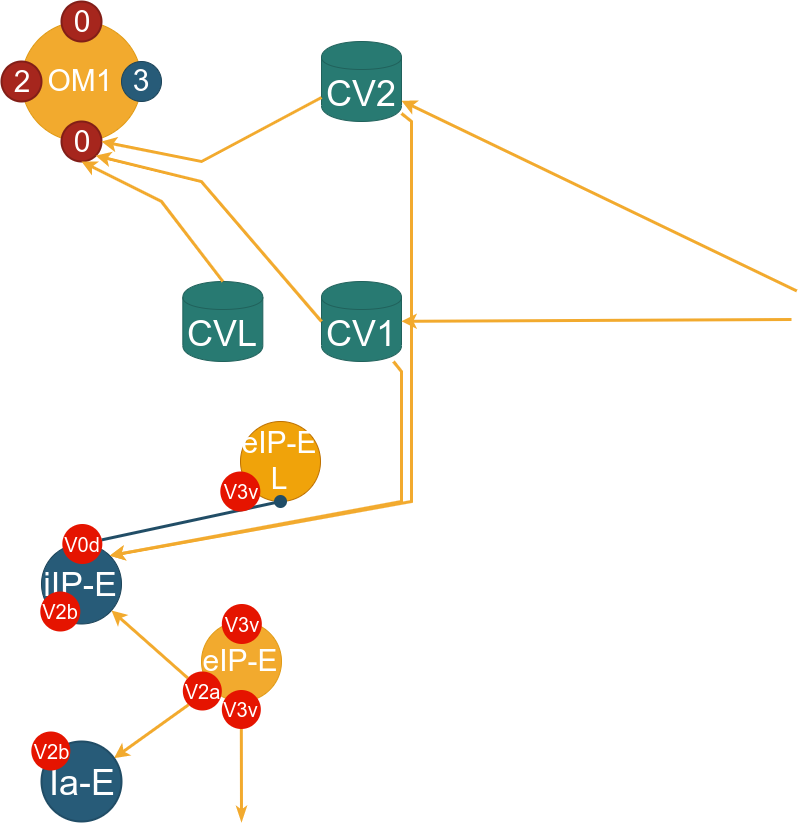

The diagram above was exported from draw.io. Its source (the exported page's mxGraphModel, read from the mxfile embedded in the PNG):
<mxGraphModel dx="228" dy="2808" grid="1" gridSize="10" guides="1" tooltips="1" connect="1" arrows="1" fold="1" page="1" pageScale="1" pageWidth="850" pageHeight="1100" math="0" shadow="0">
  <root>
    <mxCell id="nKRxAUVCSlMucw1rZL94-0" />
    <mxCell id="nKRxAUVCSlMucw1rZL94-1" parent="nKRxAUVCSlMucw1rZL94-0" />
    <mxCell id="4ZpYz1zIDZLdj0HAWDNY-0" value="&lt;font style=&quot;font-size: 30px&quot;&gt;eIP-E&lt;br&gt;L&lt;/font&gt;" style="ellipse;whiteSpace=wrap;html=1;aspect=fixed;rounded=0;shadow=0;glass=0;comic=0;labelBackgroundColor=none;strokeColor=#BD7000;strokeWidth=1;fillColor=#f0a30a;fontSize=20;fontColor=#ffffff;align=center;" parent="nKRxAUVCSlMucw1rZL94-1" vertex="1">
      <mxGeometry x="3319" y="-200" width="80" height="80" as="geometry" />
    </mxCell>
    <mxCell id="4ZpYz1zIDZLdj0HAWDNY-1" style="comic=0;html=1;startArrow=none;startFill=0;endArrow=oval;endFill=1;jettySize=auto;orthogonalLoop=1;strokeColor=#214D66;strokeWidth=3;fontSize=18;fontColor=#FF8000;fillColor=#dae8fc;endSize=10;gradientColor=#7ea6e0;rounded=0;entryX=0.5;entryY=1;entryDx=0;entryDy=0;" parent="nKRxAUVCSlMucw1rZL94-1" source="4ZpYz1zIDZLdj0HAWDNY-27" target="4ZpYz1zIDZLdj0HAWDNY-0" edge="1">
      <mxGeometry relative="1" as="geometry">
        <Array as="points" />
        <mxPoint x="3128.989283352661" y="2.4927254901831475" as="sourcePoint" />
        <mxPoint x="3300" y="-160" as="targetPoint" />
      </mxGeometry>
    </mxCell>
    <mxCell id="4ZpYz1zIDZLdj0HAWDNY-2" value="&lt;font style=&quot;font-size: 34px&quot;&gt;iIP-E&lt;/font&gt;" style="ellipse;whiteSpace=wrap;html=1;aspect=fixed;rounded=0;shadow=0;glass=0;comic=0;labelBackgroundColor=none;strokeColor=#1D4459;strokeWidth=1;fillColor=#275B78;fontSize=30;fontColor=#FFFFFF;align=center;gradientColor=none;" parent="nKRxAUVCSlMucw1rZL94-1" vertex="1">
      <mxGeometry x="3120" y="-77.5" width="80" height="80" as="geometry" />
    </mxCell>
    <mxCell id="4ZpYz1zIDZLdj0HAWDNY-3" style="rounded=0;html=1;entryX=0.5;entryY=0;startArrow=none;startFill=0;endArrow=classicThin;endFill=1;jettySize=auto;orthogonalLoop=1;strokeColor=#F2AA2E;strokeWidth=3;fontSize=20;fontColor=#003366;fillColor=#ffcd28;gradientColor=#ffa500;exitX=0.5;exitY=1;exitDx=0;exitDy=0;" parent="nKRxAUVCSlMucw1rZL94-1" source="4ZpYz1zIDZLdj0HAWDNY-22" edge="1">
      <mxGeometry relative="1" as="geometry">
        <mxPoint x="3390" y="110" as="sourcePoint" />
        <mxPoint x="3320.000000000001" y="200" as="targetPoint" />
      </mxGeometry>
    </mxCell>
    <mxCell id="4ZpYz1zIDZLdj0HAWDNY-4" value="" style="endArrow=classic;html=1;strokeColor=#F2AA2E;strokeWidth=3;fontSize=20;fontColor=#003366;fillColor=#ffcd28;gradientColor=#ffa500;rounded=0;exitX=0;exitY=1;exitDx=0;exitDy=0;" parent="nKRxAUVCSlMucw1rZL94-1" source="4ZpYz1zIDZLdj0HAWDNY-25" target="4ZpYz1zIDZLdj0HAWDNY-5" edge="1">
      <mxGeometry width="50" height="50" relative="1" as="geometry">
        <mxPoint x="3200" y="64" as="sourcePoint" />
        <mxPoint x="3183" y="20" as="targetPoint" />
        <Array as="points" />
      </mxGeometry>
    </mxCell>
    <mxCell id="4ZpYz1zIDZLdj0HAWDNY-5" value="&lt;font style=&quot;font-size: 36px&quot;&gt;Ia-E&lt;/font&gt;" style="ellipse;whiteSpace=wrap;html=1;aspect=fixed;strokeColor=#214D66;strokeWidth=2;fillColor=#275b78;fontSize=30;fontColor=#FFFFFF;gradientColor=none;" parent="nKRxAUVCSlMucw1rZL94-1" vertex="1">
      <mxGeometry x="3120" y="120" width="80" height="80" as="geometry" />
    </mxCell>
    <mxCell id="4ZpYz1zIDZLdj0HAWDNY-6" style="edgeStyle=none;rounded=0;orthogonalLoop=1;jettySize=auto;html=1;strokeWidth=3;strokeColor=#F2AA2E;" parent="nKRxAUVCSlMucw1rZL94-1" source="4ZpYz1zIDZLdj0HAWDNY-25" target="4ZpYz1zIDZLdj0HAWDNY-2" edge="1">
      <mxGeometry relative="1" as="geometry">
        <mxPoint x="3210" y="-20" as="targetPoint" />
      </mxGeometry>
    </mxCell>
    <mxCell id="4ZpYz1zIDZLdj0HAWDNY-7" value="&lt;font style=&quot;font-size: 30px&quot;&gt;eIP-E&lt;/font&gt;" style="ellipse;whiteSpace=wrap;html=1;aspect=fixed;rounded=0;shadow=0;glass=0;comic=0;labelBackgroundColor=none;strokeColor=#E09A14;strokeWidth=1;fillColor=#f2aa2e;fontSize=30;fontColor=#FFFFFF;align=center;gradientColor=none;" parent="nKRxAUVCSlMucw1rZL94-1" vertex="1">
      <mxGeometry x="3280" width="80" height="80" as="geometry" />
    </mxCell>
    <mxCell id="4ZpYz1zIDZLdj0HAWDNY-8" style="rounded=0;orthogonalLoop=1;jettySize=auto;html=1;entryX=1;entryY=0;entryDx=0;entryDy=0;strokeWidth=3;fillColor=#e3c800;strokeColor=#F2AA2E;" parent="nKRxAUVCSlMucw1rZL94-1" source="4ZpYz1zIDZLdj0HAWDNY-9" target="4ZpYz1zIDZLdj0HAWDNY-2" edge="1">
      <mxGeometry relative="1" as="geometry">
        <Array as="points">
          <mxPoint x="3480" y="-250" />
          <mxPoint x="3480" y="-120" />
        </Array>
      </mxGeometry>
    </mxCell>
    <mxCell id="4ZpYz1zIDZLdj0HAWDNY-9" value="&lt;font style=&quot;font-size: 36px&quot;&gt;CV1&lt;/font&gt;" style="shape=cylinder;whiteSpace=wrap;html=1;boundedLbl=1;backgroundOutline=1;rounded=1;shadow=0;glass=0;strokeColor=#20615B;strokeWidth=1;fillColor=#287a72;gradientColor=none;fontSize=30;align=center;fontColor=#FFFFFF;" parent="nKRxAUVCSlMucw1rZL94-1" vertex="1">
      <mxGeometry x="3400" y="-340" width="80" height="80" as="geometry" />
    </mxCell>
    <mxCell id="4ZpYz1zIDZLdj0HAWDNY-10" style="edgeStyle=none;rounded=0;orthogonalLoop=1;jettySize=auto;html=1;entryX=1;entryY=0;entryDx=0;entryDy=0;strokeWidth=3;fillColor=#f0a30a;strokeColor=#F2AA2E;" parent="nKRxAUVCSlMucw1rZL94-1" source="4ZpYz1zIDZLdj0HAWDNY-11" target="4ZpYz1zIDZLdj0HAWDNY-2" edge="1">
      <mxGeometry relative="1" as="geometry">
        <mxPoint x="3200" y="-40" as="targetPoint" />
        <Array as="points">
          <mxPoint x="3490" y="-500" />
          <mxPoint x="3490" y="-120" />
        </Array>
      </mxGeometry>
    </mxCell>
    <mxCell id="4ZpYz1zIDZLdj0HAWDNY-11" value="&lt;font style=&quot;font-size: 36px&quot;&gt;CV2&lt;/font&gt;" style="shape=cylinder;whiteSpace=wrap;html=1;boundedLbl=1;backgroundOutline=1;rounded=1;shadow=0;glass=0;strokeColor=#20615B;strokeWidth=1;fillColor=#287a72;gradientColor=none;fontSize=30;align=center;fontColor=#FFFFFF;" parent="nKRxAUVCSlMucw1rZL94-1" vertex="1">
      <mxGeometry x="3400" y="-580" width="80" height="80" as="geometry" />
    </mxCell>
    <mxCell id="4ZpYz1zIDZLdj0HAWDNY-12" value="OM1" style="rounded=1;whiteSpace=wrap;html=1;fontSize=30;align=center;shadow=0;fontColor=#FFFFFF;strokeColor=#E09A14;strokeWidth=1;fillColor=#f2aa2e;gradientColor=none;glass=0;labelBackgroundColor=none;arcSize=50;" parent="nKRxAUVCSlMucw1rZL94-1" vertex="1">
      <mxGeometry x="3100" y="-600" width="120" height="120" as="geometry" />
    </mxCell>
    <mxCell id="4ZpYz1zIDZLdj0HAWDNY-13" value="3" style="ellipse;whiteSpace=wrap;html=1;fontSize=30;verticalAlign=middle;align=center;fillColor=#275B78;strokeColor=#1D4459;rounded=0;shadow=0;fontColor=#FFFFFF;strokeWidth=1;gradientColor=none;glass=0;labelBackgroundColor=none;" parent="nKRxAUVCSlMucw1rZL94-1" vertex="1">
      <mxGeometry x="3200" y="-560" width="40" height="40" as="geometry" />
    </mxCell>
    <mxCell id="4ZpYz1zIDZLdj0HAWDNY-14" value="2" style="ellipse;whiteSpace=wrap;html=1;fontSize=30;verticalAlign=middle;align=center;fillColor=#A6261D;strokeColor=#821E17;rounded=1;fontColor=#FFFFFF;strokeWidth=2;gradientColor=none;" parent="nKRxAUVCSlMucw1rZL94-1" vertex="1">
      <mxGeometry x="3080" y="-560" width="40" height="40" as="geometry" />
    </mxCell>
    <mxCell id="4ZpYz1zIDZLdj0HAWDNY-15" value="0" style="ellipse;whiteSpace=wrap;html=1;fontSize=30;verticalAlign=middle;align=center;fillColor=#a6261d;strokeColor=#821E17;rounded=1;fontColor=#FFFFFF;strokeWidth=2;gradientColor=none;" parent="nKRxAUVCSlMucw1rZL94-1" vertex="1">
      <mxGeometry x="3140" y="-500" width="40" height="40" as="geometry" />
    </mxCell>
    <mxCell id="4ZpYz1zIDZLdj0HAWDNY-16" value="0" style="ellipse;whiteSpace=wrap;html=1;fontSize=30;verticalAlign=middle;align=center;fillColor=#a6261d;strokeColor=#821E17;rounded=1;fontColor=#FFFFFF;strokeWidth=2;gradientColor=none;" parent="nKRxAUVCSlMucw1rZL94-1" vertex="1">
      <mxGeometry x="3140" y="-620" width="40" height="40" as="geometry" />
    </mxCell>
    <mxCell id="4ZpYz1zIDZLdj0HAWDNY-17" style="rounded=0;comic=0;html=1;entryX=1;entryY=1;shadow=0;labelBackgroundColor=none;startArrow=none;startFill=0;startSize=6;endArrow=classic;endFill=1;endSize=6;jettySize=auto;orthogonalLoop=1;strokeColor=#F2AA2E;strokeWidth=3;fillColor=#ffcd28;gradientColor=#ffa500;fontSize=20;fontColor=#FFFFFF;align=left;exitX=0;exitY=0.5;entryDx=0;entryDy=0;exitDx=0;exitDy=0;" parent="nKRxAUVCSlMucw1rZL94-1" source="4ZpYz1zIDZLdj0HAWDNY-9" target="4ZpYz1zIDZLdj0HAWDNY-15" edge="1">
      <mxGeometry relative="1" as="geometry">
        <mxPoint x="3876" y="-657.7439024390246" as="sourcePoint" />
        <mxPoint x="3480" y="-554" as="targetPoint" />
        <Array as="points">
          <mxPoint x="3280" y="-440" />
        </Array>
      </mxGeometry>
    </mxCell>
    <mxCell id="4ZpYz1zIDZLdj0HAWDNY-18" style="rounded=0;comic=0;html=1;shadow=0;labelBackgroundColor=none;startArrow=none;startFill=0;startSize=6;endArrow=classic;endFill=1;endSize=6;jettySize=auto;orthogonalLoop=1;strokeColor=#F2AA2E;strokeWidth=3;fillColor=#ffcd28;gradientColor=#ffa500;fontSize=30;fontColor=#FFFFFF;align=left;exitX=0;exitY=0.7;entryX=1;entryY=0.5;exitDx=0;exitDy=0;entryDx=0;entryDy=0;" parent="nKRxAUVCSlMucw1rZL94-1" source="4ZpYz1zIDZLdj0HAWDNY-11" target="4ZpYz1zIDZLdj0HAWDNY-15" edge="1">
      <mxGeometry relative="1" as="geometry">
        <mxPoint x="3876" y="-738.610705596107" as="sourcePoint" />
        <mxPoint x="3480" y="-568" as="targetPoint" />
        <Array as="points">
          <mxPoint x="3280" y="-460" />
        </Array>
      </mxGeometry>
    </mxCell>
    <mxCell id="4ZpYz1zIDZLdj0HAWDNY-19" style="edgeStyle=none;rounded=0;orthogonalLoop=1;jettySize=auto;html=1;strokeColor=#F2AA2E;strokeWidth=3;" parent="nKRxAUVCSlMucw1rZL94-1" target="4ZpYz1zIDZLdj0HAWDNY-9" edge="1">
      <mxGeometry relative="1" as="geometry">
        <mxPoint x="3720" y="-180" as="targetPoint" />
        <mxPoint x="3869.999999999949" y="-301.99999999999955" as="sourcePoint" />
      </mxGeometry>
    </mxCell>
    <mxCell id="4ZpYz1zIDZLdj0HAWDNY-20" style="edgeStyle=none;rounded=0;orthogonalLoop=1;jettySize=auto;html=1;strokeColor=#F2AA2E;strokeWidth=3;" parent="nKRxAUVCSlMucw1rZL94-1" target="4ZpYz1zIDZLdj0HAWDNY-11" edge="1">
      <mxGeometry relative="1" as="geometry">
        <mxPoint x="3470" y="-530" as="targetPoint" />
        <mxPoint x="3875.3193944471386" y="-330.52657875482646" as="sourcePoint" />
      </mxGeometry>
    </mxCell>
    <mxCell id="4ZpYz1zIDZLdj0HAWDNY-21" value="V3v" style="ellipse;whiteSpace=wrap;html=1;aspect=fixed;strokeColor=none;strokeWidth=3;fillColor=#e51400;fontColor=#ffffff;fontSize=20;" parent="nKRxAUVCSlMucw1rZL94-1" vertex="1">
      <mxGeometry x="3298.833333333333" y="-150" width="40" height="40" as="geometry" />
    </mxCell>
    <mxCell id="4ZpYz1zIDZLdj0HAWDNY-22" value="V3v" style="ellipse;whiteSpace=wrap;html=1;aspect=fixed;strokeColor=none;strokeWidth=3;fillColor=#e51400;fontColor=#ffffff;fontSize=20;" parent="nKRxAUVCSlMucw1rZL94-1" vertex="1">
      <mxGeometry x="3300.333333333333" y="68.5" width="39" height="39" as="geometry" />
    </mxCell>
    <mxCell id="4ZpYz1zIDZLdj0HAWDNY-23" value="V3v" style="ellipse;whiteSpace=wrap;html=1;aspect=fixed;strokeColor=none;strokeWidth=3;fillColor=#e51400;fontColor=#ffffff;fontSize=20;" parent="nKRxAUVCSlMucw1rZL94-1" vertex="1">
      <mxGeometry x="3300.333333333333" y="-17.5" width="40" height="40" as="geometry" />
    </mxCell>
    <mxCell id="4ZpYz1zIDZLdj0HAWDNY-24" value="V2b" style="ellipse;whiteSpace=wrap;html=1;aspect=fixed;strokeColor=none;strokeWidth=3;fillColor=#e51400;fontColor=#ffffff;fontSize=20;" parent="nKRxAUVCSlMucw1rZL94-1" vertex="1">
      <mxGeometry x="3118.833333333333" y="-30" width="40" height="40" as="geometry" />
    </mxCell>
    <mxCell id="4ZpYz1zIDZLdj0HAWDNY-25" value="V2a" style="ellipse;whiteSpace=wrap;html=1;aspect=fixed;strokeColor=none;strokeWidth=3;fillColor=#e51400;fontColor=#ffffff;fontSize=20;" parent="nKRxAUVCSlMucw1rZL94-1" vertex="1">
      <mxGeometry x="3261.333333333333" y="50" width="39" height="39" as="geometry" />
    </mxCell>
    <mxCell id="4ZpYz1zIDZLdj0HAWDNY-26" value="V2b" style="ellipse;whiteSpace=wrap;html=1;aspect=fixed;strokeColor=none;strokeWidth=3;fillColor=#e51400;fontColor=#ffffff;fontSize=20;" parent="nKRxAUVCSlMucw1rZL94-1" vertex="1">
      <mxGeometry x="3109.833333333333" y="110" width="39" height="39" as="geometry" />
    </mxCell>
    <mxCell id="4ZpYz1zIDZLdj0HAWDNY-27" value="V0d" style="ellipse;whiteSpace=wrap;html=1;aspect=fixed;strokeColor=none;strokeWidth=3;fillColor=#e51400;fontColor=#ffffff;fontSize=20;" parent="nKRxAUVCSlMucw1rZL94-1" vertex="1">
      <mxGeometry x="3140.833333333333" y="-97.5" width="40" height="40" as="geometry" />
    </mxCell>
    <mxCell id="4ZpYz1zIDZLdj0HAWDNY-28" value="&lt;font style=&quot;font-size: 36px&quot;&gt;CVL&lt;/font&gt;" style="shape=cylinder;whiteSpace=wrap;html=1;boundedLbl=1;backgroundOutline=1;rounded=1;shadow=0;glass=0;strokeColor=#20615B;strokeWidth=1;fillColor=#287a72;gradientColor=none;fontSize=30;align=center;fontColor=#FFFFFF;" parent="nKRxAUVCSlMucw1rZL94-1" vertex="1">
      <mxGeometry x="3261.33" y="-340" width="80" height="80" as="geometry" />
    </mxCell>
    <mxCell id="4ZpYz1zIDZLdj0HAWDNY-29" style="rounded=0;comic=0;html=1;entryX=0.5;entryY=1;shadow=0;labelBackgroundColor=none;startArrow=none;startFill=0;startSize=6;endArrow=classic;endFill=1;endSize=6;jettySize=auto;orthogonalLoop=1;strokeColor=#F2AA2E;strokeWidth=3;fillColor=#ffcd28;gradientColor=#ffa500;fontSize=20;fontColor=#FFFFFF;align=left;exitX=0.5;exitY=0;entryDx=0;entryDy=0;exitDx=0;exitDy=0;" parent="nKRxAUVCSlMucw1rZL94-1" source="4ZpYz1zIDZLdj0HAWDNY-28" target="4ZpYz1zIDZLdj0HAWDNY-15" edge="1">
      <mxGeometry relative="1" as="geometry">
        <mxPoint x="3410" y="-290" as="sourcePoint" />
        <mxPoint x="3184.142135623731" y="-455.8578643762687" as="targetPoint" />
        <Array as="points">
          <mxPoint x="3240" y="-420" />
        </Array>
      </mxGeometry>
    </mxCell>
  </root>
</mxGraphModel>